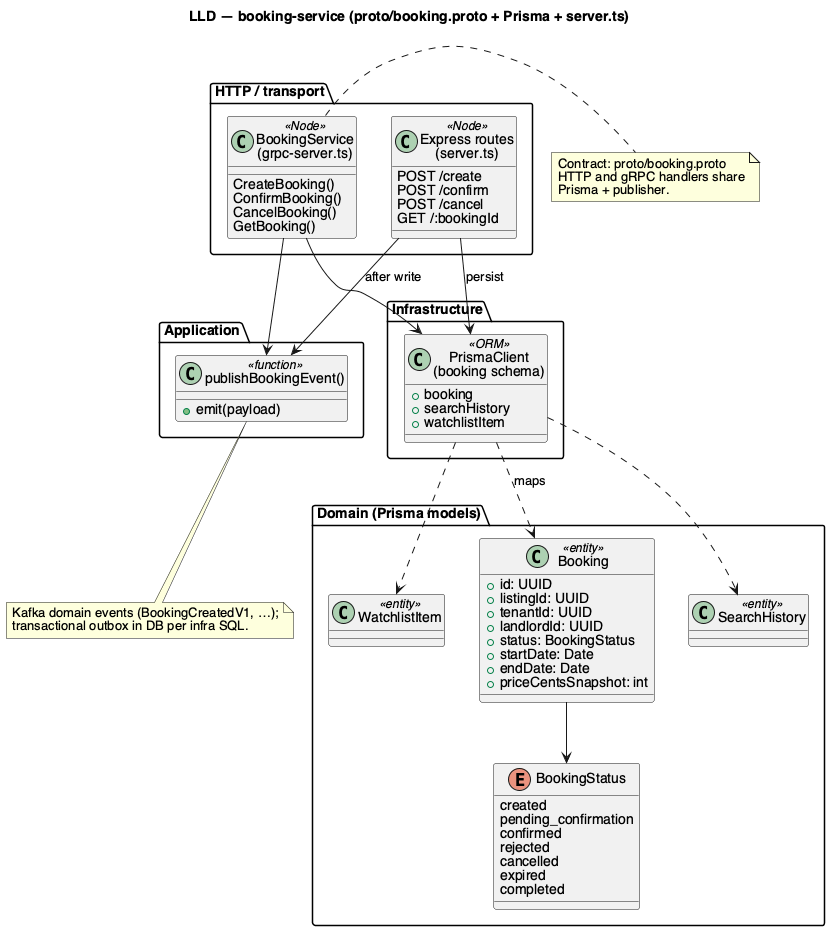

The diagram above was rendered by PlantUML. Its source (embedded in the PNG):
@startuml uml_class_booking
title LLD — booking-service (proto/booking.proto + Prisma + server.ts)
skinparam defaultFontName Helvetica

package "HTTP / transport" {
  class "Express routes\n(server.ts)" as HttpApp <<Node>> {
    POST /create
    POST /confirm
    POST /cancel
    GET /:bookingId
  }
  class "BookingService\n(grpc-server.ts)" as GrpcSvc <<Node>> {
    CreateBooking()
    ConfirmBooking()
    CancelBooking()
    GetBooking()
  }
}

package "Application" {
  class "publishBookingEvent()" as Publisher <<function>> {
    +emit(payload)
  }
}

package "Domain (Prisma models)" {
  class Booking <<entity>> {
    +id: UUID
    +listingId: UUID
    +tenantId: UUID
    +landlordId: UUID
    +status: BookingStatus
    +startDate: Date
    +endDate: Date
    +priceCentsSnapshot: int
  }
  enum BookingStatus {
    created
    pending_confirmation
    confirmed
    rejected
    cancelled
    expired
    completed
  }
  class SearchHistory <<entity>>
  class WatchlistItem <<entity>>
}

package "Infrastructure" {
  class "PrismaClient\n(booking schema)" as Prisma <<ORM>> {
    +booking
    +searchHistory
    +watchlistItem
  }
}

HttpApp --> Prisma : persist
GrpcSvc --> Prisma
HttpApp --> Publisher : after write
GrpcSvc --> Publisher
Booking --> BookingStatus
Prisma ..> Booking : maps
Prisma ..> SearchHistory
Prisma ..> WatchlistItem

note bottom of Publisher
  Kafka domain events (BookingCreatedV1, …);
  transactional outbox in DB per infra SQL.
end note

note right of GrpcSvc
  Contract: proto/booking.proto
  HTTP and gRPC handlers share
  Prisma + publisher.
end note

@enduml